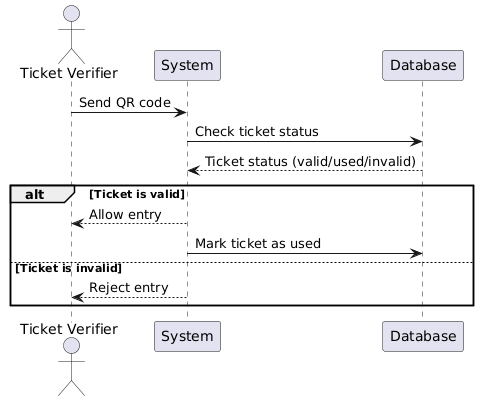

The diagram above was rendered by PlantUML. Its source (embedded in the PNG):
@startuml
actor "Ticket Verifier" as Verifier
participant "System" as System
participant "Database" as DB

Verifier -> System : Send QR code
System -> DB : Check ticket status
DB --> System : Ticket status (valid/used/invalid)

alt Ticket is valid
  System --> Verifier : Allow entry
  System -> DB : Mark ticket as used
else Ticket is invalid
  System --> Verifier : Reject entry
end
@enduml